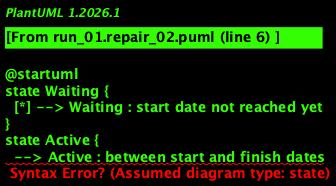

The diagram above was rendered by PlantUML. Its source (embedded in the PNG):
@startuml
state Waiting {
  [*] --> Waiting : start date not reached yet
}
state Active {
  --> Active : between start and finish dates
}
state Expired {
  --> Expired : one year after expiration date
}
state Removed/Archived

Waiting --> Active : start date reached
Active --> Expired : finish date reached
Expired --> Removed/Archived : one year from expiration date
Removed/Archived --> [*]
@enduml